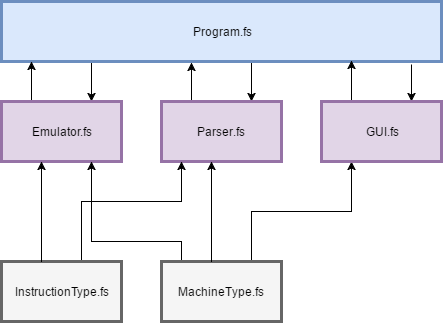

The diagram above was exported from draw.io. Its source (the exported page's mxGraphModel, read from the mxfile embedded in the PNG):
<mxGraphModel dx="872" dy="443" grid="1" gridSize="10" guides="1" tooltips="1" connect="1" arrows="1" fold="1" page="0" pageScale="1" pageWidth="1169" pageHeight="826" background="#ffffff" math="0" shadow="0">
  <root>
    <mxCell id="0" style=";html=1;" />
    <mxCell id="1" style=";html=1;" parent="0" />
    <mxCell id="55" style="edgeStyle=orthogonalEdgeStyle;rounded=0;html=1;exitX=0.932;exitY=1.05;entryX=0.75;entryY=0;jettySize=auto;orthogonalLoop=1;exitPerimeter=0;" edge="1" parent="1" source="2" target="47">
      <mxGeometry relative="1" as="geometry">
        <Array as="points" />
      </mxGeometry>
    </mxCell>
    <mxCell id="60" style="edgeStyle=orthogonalEdgeStyle;rounded=0;html=1;exitX=0.205;exitY=0.983;entryX=0.75;entryY=0;jettySize=auto;orthogonalLoop=1;exitPerimeter=0;" edge="1" parent="1" source="2" target="3">
      <mxGeometry relative="1" as="geometry">
        <Array as="points" />
      </mxGeometry>
    </mxCell>
    <mxCell id="64" style="edgeStyle=orthogonalEdgeStyle;rounded=0;html=1;exitX=0.573;exitY=1.017;entryX=0.75;entryY=0;jettySize=auto;orthogonalLoop=1;exitPerimeter=0;" edge="1" parent="1" source="2" target="4">
      <mxGeometry relative="1" as="geometry">
        <Array as="points">
          <mxPoint x="612" y="100" />
          <mxPoint x="610" y="100" />
        </Array>
      </mxGeometry>
    </mxCell>
    <mxCell id="2" value="Program.fs" style="whiteSpace=wrap;strokeWidth=3;html=1;fillColor=#dae8fc;strokeColor=#6c8ebf;" parent="1" vertex="1">
      <mxGeometry x="360" y="40" width="440" height="60" as="geometry" />
    </mxCell>
    <mxCell id="59" style="edgeStyle=orthogonalEdgeStyle;rounded=0;html=1;exitX=0.25;exitY=0;entryX=0.068;entryY=1;entryPerimeter=0;jettySize=auto;orthogonalLoop=1;" edge="1" parent="1" source="3" target="2">
      <mxGeometry relative="1" as="geometry" />
    </mxCell>
    <mxCell id="3" value="Emulator.fs" style="whiteSpace=wrap;strokeWidth=3;html=1;fillColor=#e1d5e7;strokeColor=#9673a6;" parent="1" vertex="1">
      <mxGeometry x="360" y="140" width="120" height="60" as="geometry" />
    </mxCell>
    <mxCell id="58" style="edgeStyle=orthogonalEdgeStyle;rounded=0;html=1;exitX=0.25;exitY=0;entryX=0.432;entryY=1.017;entryPerimeter=0;jettySize=auto;orthogonalLoop=1;" edge="1" parent="1" source="4" target="2">
      <mxGeometry relative="1" as="geometry" />
    </mxCell>
    <mxCell id="4" value="Parser.fs" style="whiteSpace=wrap;strokeWidth=3;html=1;fillColor=#e1d5e7;strokeColor=#9673a6;" parent="1" vertex="1">
      <mxGeometry x="520" y="140" width="120" height="60" as="geometry" />
    </mxCell>
    <mxCell id="39" style="edgeStyle=orthogonalEdgeStyle;rounded=0;html=1;exitX=0.75;exitY=0;jettySize=auto;orthogonalLoop=1;" edge="1" parent="1" source="10">
      <mxGeometry relative="1" as="geometry">
        <mxPoint x="540" y="200" as="targetPoint" />
        <Array as="points">
          <mxPoint x="440" y="300" />
          <mxPoint x="440" y="240" />
          <mxPoint x="540" y="240" />
          <mxPoint x="540" y="200" />
        </Array>
      </mxGeometry>
    </mxCell>
    <mxCell id="10" value="InstructionType.fs" style="whiteSpace=wrap;strokeWidth=3;html=1;fillColor=#f5f5f5;strokeColor=#666666;" parent="1" vertex="1">
      <mxGeometry x="360" y="300" width="120" height="60" as="geometry" />
    </mxCell>
    <mxCell id="41" style="edgeStyle=orthogonalEdgeStyle;rounded=0;html=1;exitX=0.175;exitY=0.017;entryX=0.75;entryY=1;jettySize=auto;orthogonalLoop=1;exitPerimeter=0;" edge="1" parent="1" source="11" target="3">
      <mxGeometry relative="1" as="geometry">
        <Array as="points">
          <mxPoint x="541" y="300" />
          <mxPoint x="540" y="300" />
          <mxPoint x="540" y="280" />
          <mxPoint x="450" y="280" />
        </Array>
      </mxGeometry>
    </mxCell>
    <mxCell id="48" style="edgeStyle=orthogonalEdgeStyle;rounded=0;html=1;exitX=0.75;exitY=0;entryX=0.25;entryY=1;jettySize=auto;orthogonalLoop=1;" edge="1" parent="1" source="11" target="47">
      <mxGeometry relative="1" as="geometry" />
    </mxCell>
    <mxCell id="11" value="MachineType.fs" style="whiteSpace=wrap;strokeWidth=3;html=1;fillColor=#f5f5f5;strokeColor=#666666;" parent="1" vertex="1">
      <mxGeometry x="520" y="300" width="120" height="60" as="geometry" />
    </mxCell>
    <mxCell id="27" value="" style="edgeStyle=elbowEdgeStyle;elbow=vertical;rounded=0;html=1;" parent="1" source="10" target="3" edge="1">
      <mxGeometry width="100" height="100" relative="1" as="geometry">
        <mxPoint x="50" y="170" as="sourcePoint" />
        <mxPoint x="150" y="70" as="targetPoint" />
        <Array as="points">
          <mxPoint x="400" y="240" />
          <mxPoint x="370" y="220" />
        </Array>
      </mxGeometry>
    </mxCell>
    <mxCell id="32" value="" style="edgeStyle=elbowEdgeStyle;elbow=vertical;rounded=0;html=1;" parent="1" source="11" target="4" edge="1">
      <mxGeometry width="100" height="100" relative="1" as="geometry">
        <mxPoint x="520" y="280" as="sourcePoint" />
        <mxPoint x="620" y="180" as="targetPoint" />
        <Array as="points">
          <mxPoint x="570" y="250" />
        </Array>
      </mxGeometry>
    </mxCell>
    <mxCell id="57" style="edgeStyle=orthogonalEdgeStyle;rounded=0;html=1;exitX=0.25;exitY=0;entryX=0.795;entryY=0.983;entryPerimeter=0;jettySize=auto;orthogonalLoop=1;" edge="1" parent="1" source="47" target="2">
      <mxGeometry relative="1" as="geometry" />
    </mxCell>
    <mxCell id="47" value="GUI.fs" style="whiteSpace=wrap;strokeWidth=3;html=1;fillColor=#e1d5e7;strokeColor=#9673a6;" vertex="1" parent="1">
      <mxGeometry x="680" y="140" width="120" height="60" as="geometry" />
    </mxCell>
  </root>
</mxGraphModel>